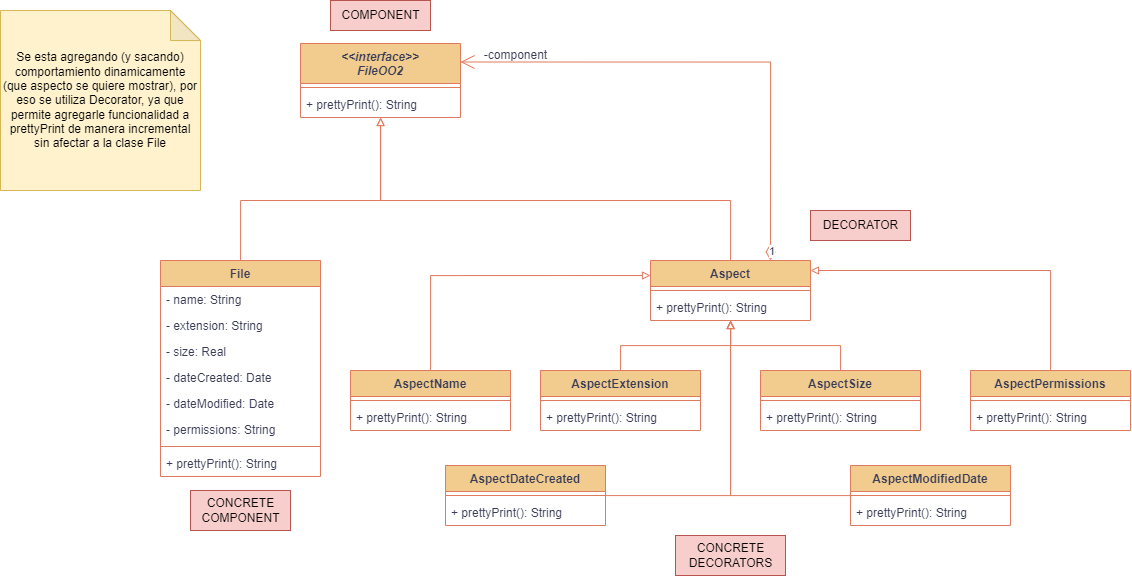

The diagram above was exported from draw.io. Its source (the exported page's mxGraphModel, read from the mxfile embedded in the PNG):
<mxGraphModel dx="1329" dy="794" grid="1" gridSize="10" guides="1" tooltips="1" connect="1" arrows="1" fold="1" page="1" pageScale="1" pageWidth="827" pageHeight="1169" background="#ffffff" math="0" shadow="0">
  <root>
    <mxCell id="0" />
    <mxCell id="1" parent="0" />
    <mxCell id="NQZgV1iPMe-ofGaFXMTc-18" style="edgeStyle=orthogonalEdgeStyle;rounded=0;orthogonalLoop=1;jettySize=auto;html=1;endArrow=block;endFill=0;labelBackgroundColor=none;strokeColor=#E07A5F;fontColor=default;" edge="1" parent="1" source="NQZgV1iPMe-ofGaFXMTc-1" target="NQZgV1iPMe-ofGaFXMTc-5">
      <mxGeometry relative="1" as="geometry">
        <Array as="points">
          <mxPoint x="290" y="320" />
          <mxPoint x="430" y="320" />
        </Array>
      </mxGeometry>
    </mxCell>
    <mxCell id="NQZgV1iPMe-ofGaFXMTc-1" value="File" style="swimlane;fontStyle=1;align=center;verticalAlign=top;childLayout=stackLayout;horizontal=1;startSize=26;horizontalStack=0;resizeParent=1;resizeParentMax=0;resizeLast=0;collapsible=1;marginBottom=0;labelBackgroundColor=none;fillColor=#F2CC8F;strokeColor=#E07A5F;fontColor=#393C56;" vertex="1" parent="1">
      <mxGeometry x="210" y="380" width="160" height="216" as="geometry" />
    </mxCell>
    <mxCell id="NQZgV1iPMe-ofGaFXMTc-2" value="- name: String" style="text;strokeColor=none;fillColor=none;align=left;verticalAlign=top;spacingLeft=4;spacingRight=4;overflow=hidden;rotatable=0;points=[[0,0.5],[1,0.5]];portConstraint=eastwest;labelBackgroundColor=none;fontColor=#393C56;" vertex="1" parent="NQZgV1iPMe-ofGaFXMTc-1">
      <mxGeometry y="26" width="160" height="26" as="geometry" />
    </mxCell>
    <mxCell id="NQZgV1iPMe-ofGaFXMTc-13" value="- extension: String" style="text;strokeColor=none;fillColor=none;align=left;verticalAlign=top;spacingLeft=4;spacingRight=4;overflow=hidden;rotatable=0;points=[[0,0.5],[1,0.5]];portConstraint=eastwest;labelBackgroundColor=none;fontColor=#393C56;" vertex="1" parent="NQZgV1iPMe-ofGaFXMTc-1">
      <mxGeometry y="52" width="160" height="26" as="geometry" />
    </mxCell>
    <mxCell id="NQZgV1iPMe-ofGaFXMTc-14" value="- size: Real" style="text;strokeColor=none;fillColor=none;align=left;verticalAlign=top;spacingLeft=4;spacingRight=4;overflow=hidden;rotatable=0;points=[[0,0.5],[1,0.5]];portConstraint=eastwest;labelBackgroundColor=none;fontColor=#393C56;" vertex="1" parent="NQZgV1iPMe-ofGaFXMTc-1">
      <mxGeometry y="78" width="160" height="26" as="geometry" />
    </mxCell>
    <mxCell id="NQZgV1iPMe-ofGaFXMTc-15" value="- dateCreated: Date" style="text;strokeColor=none;fillColor=none;align=left;verticalAlign=top;spacingLeft=4;spacingRight=4;overflow=hidden;rotatable=0;points=[[0,0.5],[1,0.5]];portConstraint=eastwest;labelBackgroundColor=none;fontColor=#393C56;" vertex="1" parent="NQZgV1iPMe-ofGaFXMTc-1">
      <mxGeometry y="104" width="160" height="26" as="geometry" />
    </mxCell>
    <mxCell id="NQZgV1iPMe-ofGaFXMTc-16" value="- dateModified: Date" style="text;strokeColor=none;fillColor=none;align=left;verticalAlign=top;spacingLeft=4;spacingRight=4;overflow=hidden;rotatable=0;points=[[0,0.5],[1,0.5]];portConstraint=eastwest;labelBackgroundColor=none;fontColor=#393C56;" vertex="1" parent="NQZgV1iPMe-ofGaFXMTc-1">
      <mxGeometry y="130" width="160" height="26" as="geometry" />
    </mxCell>
    <mxCell id="NQZgV1iPMe-ofGaFXMTc-17" value="- permissions: String" style="text;strokeColor=none;fillColor=none;align=left;verticalAlign=top;spacingLeft=4;spacingRight=4;overflow=hidden;rotatable=0;points=[[0,0.5],[1,0.5]];portConstraint=eastwest;labelBackgroundColor=none;fontColor=#393C56;" vertex="1" parent="NQZgV1iPMe-ofGaFXMTc-1">
      <mxGeometry y="156" width="160" height="26" as="geometry" />
    </mxCell>
    <mxCell id="NQZgV1iPMe-ofGaFXMTc-3" value="" style="line;strokeWidth=1;fillColor=none;align=left;verticalAlign=middle;spacingTop=-1;spacingLeft=3;spacingRight=3;rotatable=0;labelPosition=right;points=[];portConstraint=eastwest;strokeColor=#E07A5F;labelBackgroundColor=none;fontColor=#393C56;" vertex="1" parent="NQZgV1iPMe-ofGaFXMTc-1">
      <mxGeometry y="182" width="160" height="8" as="geometry" />
    </mxCell>
    <mxCell id="NQZgV1iPMe-ofGaFXMTc-23" value="+ prettyPrint(): String" style="text;strokeColor=none;fillColor=none;align=left;verticalAlign=top;spacingLeft=4;spacingRight=4;overflow=hidden;rotatable=0;points=[[0,0.5],[1,0.5]];portConstraint=eastwest;labelBackgroundColor=none;fontColor=#393C56;" vertex="1" parent="NQZgV1iPMe-ofGaFXMTc-1">
      <mxGeometry y="190" width="160" height="26" as="geometry" />
    </mxCell>
    <mxCell id="NQZgV1iPMe-ofGaFXMTc-5" value="&lt;&lt;interface&gt;&gt;&#10;FileOO2" style="swimlane;fontStyle=3;align=center;verticalAlign=top;childLayout=stackLayout;horizontal=1;startSize=40;horizontalStack=0;resizeParent=1;resizeParentMax=0;resizeLast=0;collapsible=1;marginBottom=0;labelBackgroundColor=none;fillColor=#F2CC8F;strokeColor=#E07A5F;fontColor=#393C56;" vertex="1" parent="1">
      <mxGeometry x="350" y="163" width="160" height="74" as="geometry" />
    </mxCell>
    <mxCell id="NQZgV1iPMe-ofGaFXMTc-7" value="" style="line;strokeWidth=1;fillColor=none;align=left;verticalAlign=middle;spacingTop=-1;spacingLeft=3;spacingRight=3;rotatable=0;labelPosition=right;points=[];portConstraint=eastwest;strokeColor=#E07A5F;labelBackgroundColor=none;fontColor=#393C56;" vertex="1" parent="NQZgV1iPMe-ofGaFXMTc-5">
      <mxGeometry y="40" width="160" height="8" as="geometry" />
    </mxCell>
    <mxCell id="NQZgV1iPMe-ofGaFXMTc-8" value="+ prettyPrint(): String" style="text;strokeColor=none;fillColor=none;align=left;verticalAlign=top;spacingLeft=4;spacingRight=4;overflow=hidden;rotatable=0;points=[[0,0.5],[1,0.5]];portConstraint=eastwest;labelBackgroundColor=none;fontColor=#393C56;" vertex="1" parent="NQZgV1iPMe-ofGaFXMTc-5">
      <mxGeometry y="48" width="160" height="26" as="geometry" />
    </mxCell>
    <mxCell id="NQZgV1iPMe-ofGaFXMTc-69" style="edgeStyle=orthogonalEdgeStyle;rounded=0;orthogonalLoop=1;jettySize=auto;html=1;strokeColor=#E07A5F;fontColor=#393C56;fillColor=#F2CC8F;endArrow=block;endFill=0;" edge="1" parent="1" source="NQZgV1iPMe-ofGaFXMTc-9" target="NQZgV1iPMe-ofGaFXMTc-5">
      <mxGeometry relative="1" as="geometry">
        <Array as="points">
          <mxPoint x="780" y="320" />
          <mxPoint x="430" y="320" />
        </Array>
      </mxGeometry>
    </mxCell>
    <mxCell id="NQZgV1iPMe-ofGaFXMTc-9" value="Aspect" style="swimlane;fontStyle=1;align=center;verticalAlign=top;childLayout=stackLayout;horizontal=1;startSize=26;horizontalStack=0;resizeParent=1;resizeParentMax=0;resizeLast=0;collapsible=1;marginBottom=0;labelBackgroundColor=none;fillColor=#F2CC8F;strokeColor=#E07A5F;fontColor=#393C56;" vertex="1" parent="1">
      <mxGeometry x="700" y="380" width="160" height="60" as="geometry" />
    </mxCell>
    <mxCell id="NQZgV1iPMe-ofGaFXMTc-11" value="" style="line;strokeWidth=1;fillColor=none;align=left;verticalAlign=middle;spacingTop=-1;spacingLeft=3;spacingRight=3;rotatable=0;labelPosition=right;points=[];portConstraint=eastwest;strokeColor=#E07A5F;labelBackgroundColor=none;fontColor=#393C56;" vertex="1" parent="NQZgV1iPMe-ofGaFXMTc-9">
      <mxGeometry y="26" width="160" height="8" as="geometry" />
    </mxCell>
    <mxCell id="NQZgV1iPMe-ofGaFXMTc-31" value="+ prettyPrint(): String" style="text;strokeColor=none;fillColor=none;align=left;verticalAlign=top;spacingLeft=4;spacingRight=4;overflow=hidden;rotatable=0;points=[[0,0.5],[1,0.5]];portConstraint=eastwest;labelBackgroundColor=none;fontColor=#393C56;" vertex="1" parent="NQZgV1iPMe-ofGaFXMTc-9">
      <mxGeometry y="34" width="160" height="26" as="geometry" />
    </mxCell>
    <mxCell id="NQZgV1iPMe-ofGaFXMTc-22" value="-component" style="text;html=1;align=center;verticalAlign=middle;resizable=0;points=[];autosize=1;strokeColor=none;fillColor=none;labelBackgroundColor=none;fontColor=#393C56;" vertex="1" parent="1">
      <mxGeometry x="520" y="160" width="90" height="30" as="geometry" />
    </mxCell>
    <mxCell id="NQZgV1iPMe-ofGaFXMTc-63" style="edgeStyle=orthogonalEdgeStyle;rounded=0;orthogonalLoop=1;jettySize=auto;html=1;entryX=0;entryY=0.25;entryDx=0;entryDy=0;endArrow=block;endFill=0;labelBackgroundColor=none;strokeColor=#E07A5F;fontColor=default;" edge="1" parent="1" source="NQZgV1iPMe-ofGaFXMTc-25" target="NQZgV1iPMe-ofGaFXMTc-9">
      <mxGeometry relative="1" as="geometry">
        <Array as="points">
          <mxPoint x="480" y="395" />
        </Array>
      </mxGeometry>
    </mxCell>
    <mxCell id="NQZgV1iPMe-ofGaFXMTc-25" value="AspectName" style="swimlane;fontStyle=1;align=center;verticalAlign=top;childLayout=stackLayout;horizontal=1;startSize=26;horizontalStack=0;resizeParent=1;resizeParentMax=0;resizeLast=0;collapsible=1;marginBottom=0;labelBackgroundColor=none;fillColor=#F2CC8F;strokeColor=#E07A5F;fontColor=#393C56;" vertex="1" parent="1">
      <mxGeometry x="400" y="490" width="160" height="60" as="geometry" />
    </mxCell>
    <mxCell id="NQZgV1iPMe-ofGaFXMTc-26" value="" style="line;strokeWidth=1;fillColor=none;align=left;verticalAlign=middle;spacingTop=-1;spacingLeft=3;spacingRight=3;rotatable=0;labelPosition=right;points=[];portConstraint=eastwest;strokeColor=#E07A5F;labelBackgroundColor=none;fontColor=#393C56;" vertex="1" parent="NQZgV1iPMe-ofGaFXMTc-25">
      <mxGeometry y="26" width="160" height="8" as="geometry" />
    </mxCell>
    <mxCell id="NQZgV1iPMe-ofGaFXMTc-33" value="+ prettyPrint(): String" style="text;strokeColor=none;fillColor=none;align=left;verticalAlign=top;spacingLeft=4;spacingRight=4;overflow=hidden;rotatable=0;points=[[0,0.5],[1,0.5]];portConstraint=eastwest;labelBackgroundColor=none;fontColor=#393C56;" vertex="1" parent="NQZgV1iPMe-ofGaFXMTc-25">
      <mxGeometry y="34" width="160" height="26" as="geometry" />
    </mxCell>
    <mxCell id="NQZgV1iPMe-ofGaFXMTc-60" style="edgeStyle=orthogonalEdgeStyle;rounded=0;orthogonalLoop=1;jettySize=auto;html=1;endArrow=block;endFill=0;labelBackgroundColor=none;strokeColor=#E07A5F;fontColor=default;" edge="1" parent="1" source="NQZgV1iPMe-ofGaFXMTc-34" target="NQZgV1iPMe-ofGaFXMTc-9">
      <mxGeometry relative="1" as="geometry" />
    </mxCell>
    <mxCell id="NQZgV1iPMe-ofGaFXMTc-34" value="AspectExtension" style="swimlane;fontStyle=1;align=center;verticalAlign=top;childLayout=stackLayout;horizontal=1;startSize=26;horizontalStack=0;resizeParent=1;resizeParentMax=0;resizeLast=0;collapsible=1;marginBottom=0;labelBackgroundColor=none;fillColor=#F2CC8F;strokeColor=#E07A5F;fontColor=#393C56;" vertex="1" parent="1">
      <mxGeometry x="590" y="490" width="160" height="60" as="geometry" />
    </mxCell>
    <mxCell id="NQZgV1iPMe-ofGaFXMTc-35" value="" style="line;strokeWidth=1;fillColor=none;align=left;verticalAlign=middle;spacingTop=-1;spacingLeft=3;spacingRight=3;rotatable=0;labelPosition=right;points=[];portConstraint=eastwest;strokeColor=#E07A5F;labelBackgroundColor=none;fontColor=#393C56;" vertex="1" parent="NQZgV1iPMe-ofGaFXMTc-34">
      <mxGeometry y="26" width="160" height="8" as="geometry" />
    </mxCell>
    <mxCell id="NQZgV1iPMe-ofGaFXMTc-36" value="+ prettyPrint(): String" style="text;strokeColor=none;fillColor=none;align=left;verticalAlign=top;spacingLeft=4;spacingRight=4;overflow=hidden;rotatable=0;points=[[0,0.5],[1,0.5]];portConstraint=eastwest;labelBackgroundColor=none;fontColor=#393C56;" vertex="1" parent="NQZgV1iPMe-ofGaFXMTc-34">
      <mxGeometry y="34" width="160" height="26" as="geometry" />
    </mxCell>
    <mxCell id="NQZgV1iPMe-ofGaFXMTc-61" style="edgeStyle=orthogonalEdgeStyle;rounded=0;orthogonalLoop=1;jettySize=auto;html=1;endArrow=block;endFill=0;labelBackgroundColor=none;strokeColor=#E07A5F;fontColor=default;" edge="1" parent="1" source="NQZgV1iPMe-ofGaFXMTc-37" target="NQZgV1iPMe-ofGaFXMTc-9">
      <mxGeometry relative="1" as="geometry" />
    </mxCell>
    <mxCell id="NQZgV1iPMe-ofGaFXMTc-37" value="AspectSize" style="swimlane;fontStyle=1;align=center;verticalAlign=top;childLayout=stackLayout;horizontal=1;startSize=26;horizontalStack=0;resizeParent=1;resizeParentMax=0;resizeLast=0;collapsible=1;marginBottom=0;labelBackgroundColor=none;fillColor=#F2CC8F;strokeColor=#E07A5F;fontColor=#393C56;" vertex="1" parent="1">
      <mxGeometry x="810" y="490" width="160" height="60" as="geometry" />
    </mxCell>
    <mxCell id="NQZgV1iPMe-ofGaFXMTc-38" value="" style="line;strokeWidth=1;fillColor=none;align=left;verticalAlign=middle;spacingTop=-1;spacingLeft=3;spacingRight=3;rotatable=0;labelPosition=right;points=[];portConstraint=eastwest;strokeColor=#E07A5F;labelBackgroundColor=none;fontColor=#393C56;" vertex="1" parent="NQZgV1iPMe-ofGaFXMTc-37">
      <mxGeometry y="26" width="160" height="8" as="geometry" />
    </mxCell>
    <mxCell id="NQZgV1iPMe-ofGaFXMTc-39" value="+ prettyPrint(): String" style="text;strokeColor=none;fillColor=none;align=left;verticalAlign=top;spacingLeft=4;spacingRight=4;overflow=hidden;rotatable=0;points=[[0,0.5],[1,0.5]];portConstraint=eastwest;labelBackgroundColor=none;fontColor=#393C56;" vertex="1" parent="NQZgV1iPMe-ofGaFXMTc-37">
      <mxGeometry y="34" width="160" height="26" as="geometry" />
    </mxCell>
    <mxCell id="NQZgV1iPMe-ofGaFXMTc-65" style="edgeStyle=orthogonalEdgeStyle;rounded=0;orthogonalLoop=1;jettySize=auto;html=1;endArrow=block;endFill=0;labelBackgroundColor=none;strokeColor=#E07A5F;fontColor=default;" edge="1" parent="1" source="NQZgV1iPMe-ofGaFXMTc-40" target="NQZgV1iPMe-ofGaFXMTc-9">
      <mxGeometry relative="1" as="geometry" />
    </mxCell>
    <mxCell id="NQZgV1iPMe-ofGaFXMTc-40" value="AspectDateCreated" style="swimlane;fontStyle=1;align=center;verticalAlign=top;childLayout=stackLayout;horizontal=1;startSize=26;horizontalStack=0;resizeParent=1;resizeParentMax=0;resizeLast=0;collapsible=1;marginBottom=0;labelBackgroundColor=none;fillColor=#F2CC8F;strokeColor=#E07A5F;fontColor=#393C56;" vertex="1" parent="1">
      <mxGeometry x="495" y="585" width="160" height="60" as="geometry" />
    </mxCell>
    <mxCell id="NQZgV1iPMe-ofGaFXMTc-41" value="" style="line;strokeWidth=1;fillColor=none;align=left;verticalAlign=middle;spacingTop=-1;spacingLeft=3;spacingRight=3;rotatable=0;labelPosition=right;points=[];portConstraint=eastwest;strokeColor=#E07A5F;labelBackgroundColor=none;fontColor=#393C56;" vertex="1" parent="NQZgV1iPMe-ofGaFXMTc-40">
      <mxGeometry y="26" width="160" height="8" as="geometry" />
    </mxCell>
    <mxCell id="NQZgV1iPMe-ofGaFXMTc-42" value="+ prettyPrint(): String" style="text;strokeColor=none;fillColor=none;align=left;verticalAlign=top;spacingLeft=4;spacingRight=4;overflow=hidden;rotatable=0;points=[[0,0.5],[1,0.5]];portConstraint=eastwest;labelBackgroundColor=none;fontColor=#393C56;" vertex="1" parent="NQZgV1iPMe-ofGaFXMTc-40">
      <mxGeometry y="34" width="160" height="26" as="geometry" />
    </mxCell>
    <mxCell id="NQZgV1iPMe-ofGaFXMTc-66" style="edgeStyle=orthogonalEdgeStyle;rounded=0;orthogonalLoop=1;jettySize=auto;html=1;endArrow=block;endFill=0;labelBackgroundColor=none;strokeColor=#E07A5F;fontColor=default;" edge="1" parent="1" source="NQZgV1iPMe-ofGaFXMTc-43" target="NQZgV1iPMe-ofGaFXMTc-9">
      <mxGeometry relative="1" as="geometry" />
    </mxCell>
    <mxCell id="NQZgV1iPMe-ofGaFXMTc-43" value="AspectModifiedDate" style="swimlane;fontStyle=1;align=center;verticalAlign=top;childLayout=stackLayout;horizontal=1;startSize=26;horizontalStack=0;resizeParent=1;resizeParentMax=0;resizeLast=0;collapsible=1;marginBottom=0;labelBackgroundColor=none;fillColor=#F2CC8F;strokeColor=#E07A5F;fontColor=#393C56;" vertex="1" parent="1">
      <mxGeometry x="900" y="585" width="160" height="60" as="geometry" />
    </mxCell>
    <mxCell id="NQZgV1iPMe-ofGaFXMTc-44" value="" style="line;strokeWidth=1;fillColor=none;align=left;verticalAlign=middle;spacingTop=-1;spacingLeft=3;spacingRight=3;rotatable=0;labelPosition=right;points=[];portConstraint=eastwest;strokeColor=#E07A5F;labelBackgroundColor=none;fontColor=#393C56;" vertex="1" parent="NQZgV1iPMe-ofGaFXMTc-43">
      <mxGeometry y="26" width="160" height="8" as="geometry" />
    </mxCell>
    <mxCell id="NQZgV1iPMe-ofGaFXMTc-45" value="+ prettyPrint(): String" style="text;strokeColor=none;fillColor=none;align=left;verticalAlign=top;spacingLeft=4;spacingRight=4;overflow=hidden;rotatable=0;points=[[0,0.5],[1,0.5]];portConstraint=eastwest;labelBackgroundColor=none;fontColor=#393C56;" vertex="1" parent="NQZgV1iPMe-ofGaFXMTc-43">
      <mxGeometry y="34" width="160" height="26" as="geometry" />
    </mxCell>
    <mxCell id="NQZgV1iPMe-ofGaFXMTc-64" style="edgeStyle=orthogonalEdgeStyle;rounded=0;orthogonalLoop=1;jettySize=auto;html=1;endArrow=block;endFill=0;labelBackgroundColor=none;strokeColor=#E07A5F;fontColor=default;" edge="1" parent="1" source="NQZgV1iPMe-ofGaFXMTc-57" target="NQZgV1iPMe-ofGaFXMTc-9">
      <mxGeometry relative="1" as="geometry">
        <Array as="points">
          <mxPoint x="1100" y="390" />
        </Array>
      </mxGeometry>
    </mxCell>
    <mxCell id="NQZgV1iPMe-ofGaFXMTc-57" value="AspectPermissions" style="swimlane;fontStyle=1;align=center;verticalAlign=top;childLayout=stackLayout;horizontal=1;startSize=26;horizontalStack=0;resizeParent=1;resizeParentMax=0;resizeLast=0;collapsible=1;marginBottom=0;labelBackgroundColor=none;fillColor=#F2CC8F;strokeColor=#E07A5F;fontColor=#393C56;" vertex="1" parent="1">
      <mxGeometry x="1020" y="490" width="160" height="60" as="geometry" />
    </mxCell>
    <mxCell id="NQZgV1iPMe-ofGaFXMTc-58" value="" style="line;strokeWidth=1;fillColor=none;align=left;verticalAlign=middle;spacingTop=-1;spacingLeft=3;spacingRight=3;rotatable=0;labelPosition=right;points=[];portConstraint=eastwest;strokeColor=#E07A5F;labelBackgroundColor=none;fontColor=#393C56;" vertex="1" parent="NQZgV1iPMe-ofGaFXMTc-57">
      <mxGeometry y="26" width="160" height="8" as="geometry" />
    </mxCell>
    <mxCell id="NQZgV1iPMe-ofGaFXMTc-59" value="+ prettyPrint(): String" style="text;strokeColor=none;fillColor=none;align=left;verticalAlign=top;spacingLeft=4;spacingRight=4;overflow=hidden;rotatable=0;points=[[0,0.5],[1,0.5]];portConstraint=eastwest;labelBackgroundColor=none;fontColor=#393C56;" vertex="1" parent="NQZgV1iPMe-ofGaFXMTc-57">
      <mxGeometry y="34" width="160" height="26" as="geometry" />
    </mxCell>
    <mxCell id="NQZgV1iPMe-ofGaFXMTc-70" value="1" style="endArrow=open;html=1;endSize=12;startArrow=diamondThin;startSize=14;startFill=0;edgeStyle=orthogonalEdgeStyle;align=left;verticalAlign=bottom;rounded=0;strokeColor=#E07A5F;fontColor=#393C56;fillColor=#F2CC8F;exitX=0.75;exitY=0;exitDx=0;exitDy=0;entryX=1;entryY=0.25;entryDx=0;entryDy=0;" edge="1" parent="1" source="NQZgV1iPMe-ofGaFXMTc-9" target="NQZgV1iPMe-ofGaFXMTc-5">
      <mxGeometry x="-1" y="3" relative="1" as="geometry">
        <mxPoint x="710" y="199.38" as="sourcePoint" />
        <mxPoint x="870" y="199.38" as="targetPoint" />
      </mxGeometry>
    </mxCell>
    <mxCell id="NQZgV1iPMe-ofGaFXMTc-73" value="COMPONENT" style="text;html=1;align=center;verticalAlign=middle;resizable=0;points=[];autosize=1;strokeColor=#b85450;fillColor=#f8cecc;" vertex="1" parent="1">
      <mxGeometry x="380" y="120" width="100" height="30" as="geometry" />
    </mxCell>
    <mxCell id="NQZgV1iPMe-ofGaFXMTc-74" value="CONCRETE&lt;br&gt;COMPONENT" style="text;html=1;align=center;verticalAlign=middle;resizable=0;points=[];autosize=1;strokeColor=#b85450;fillColor=#f8cecc;" vertex="1" parent="1">
      <mxGeometry x="240" y="610" width="100" height="40" as="geometry" />
    </mxCell>
    <mxCell id="NQZgV1iPMe-ofGaFXMTc-75" value="CONCRETE&lt;br&gt;DECORATORS" style="text;html=1;align=center;verticalAlign=middle;resizable=0;points=[];autosize=1;strokeColor=#b85450;fillColor=#f8cecc;" vertex="1" parent="1">
      <mxGeometry x="725" y="655" width="110" height="40" as="geometry" />
    </mxCell>
    <mxCell id="NQZgV1iPMe-ofGaFXMTc-76" value="DECORATOR" style="text;html=1;align=center;verticalAlign=middle;resizable=0;points=[];autosize=1;strokeColor=#b85450;fillColor=#f8cecc;" vertex="1" parent="1">
      <mxGeometry x="860" y="330" width="100" height="30" as="geometry" />
    </mxCell>
    <mxCell id="NQZgV1iPMe-ofGaFXMTc-79" value="Se esta agregando (y sacando) comportamiento dinamicamente (que aspecto se quiere mostrar), por eso se utiliza&amp;nbsp;&lt;a style=&quot;border-color: var(--border-color);&quot; href=&quot;https://refactoring.guru/es/design-patterns/decorator&quot;&gt;Decorator&lt;/a&gt;&lt;span style=&quot;&quot;&gt;, ya que permite agregarle funcionalidad a prettyPrint de manera incremental sin afectar a la clase File&lt;/span&gt;" style="shape=note;whiteSpace=wrap;html=1;backgroundOutline=1;darkOpacity=0.05;strokeColor=#d6b656;fillColor=#fff2cc;" vertex="1" parent="1">
      <mxGeometry x="50" y="130" width="200" height="180" as="geometry" />
    </mxCell>
  </root>
</mxGraphModel>